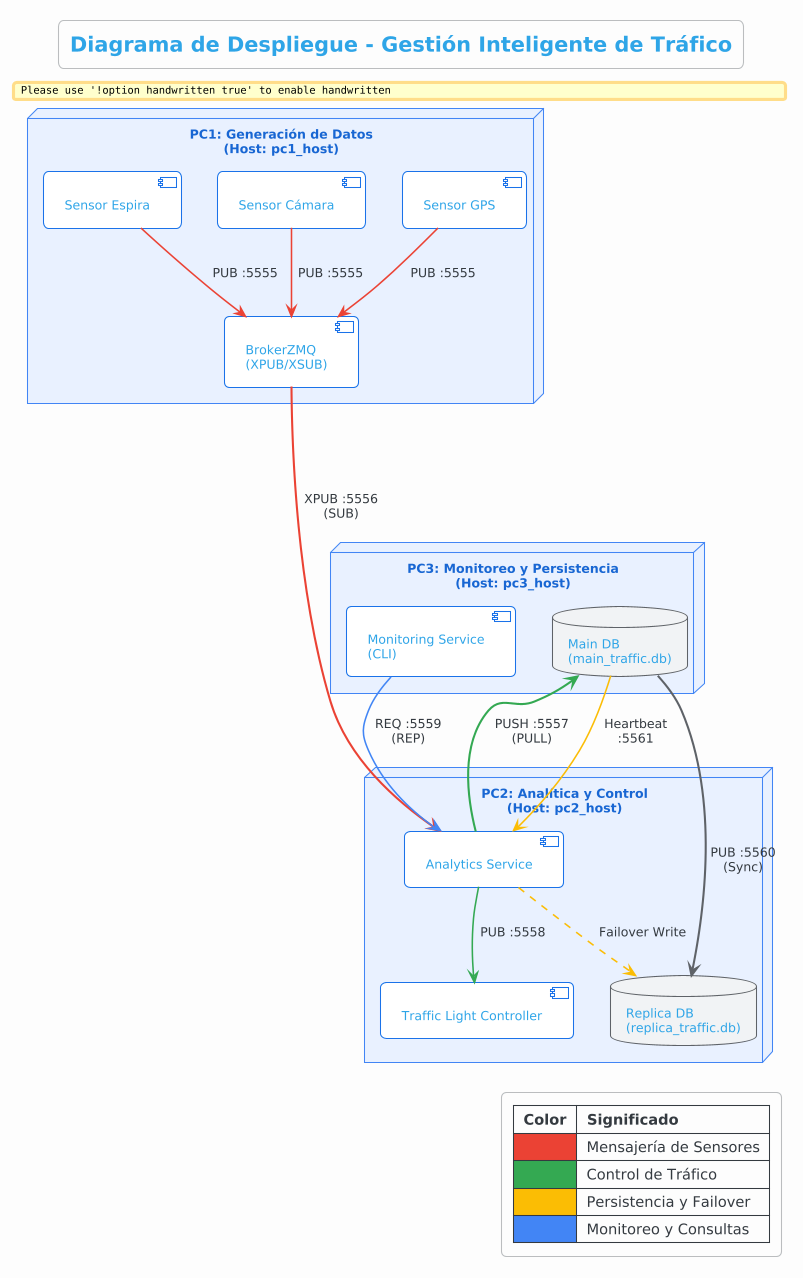

The diagram above was rendered by PlantUML. Its source (embedded in the PNG):
@startuml
!theme cerulean-outline
skinparam backgroundColor #fcfcfc
skinparam roundcorner 10
skinparam shadowing false
skinparam handwritten false

skinparam node {
    BackgroundColor #E8F0FE
    BorderColor #4285F4
    FontColor #1967D2
}

skinparam component {
    BackgroundColor #FFFFFF
    BorderColor #1A73E8
}

skinparam database {
    BackgroundColor #F1F3F4
    BorderColor #5F6368
}

skinparam arrow {
    Thickness 1.5
    Color #3C4043
}

title Diagrama de Despliegue - Gestión Inteligente de Tráfico

node "PC1: Generación de Datos\n(Host: pc1_host)" as PC1 {
    component "Sensor Espira" as S1
    component "Sensor Cámara" as S2
    component "Sensor GPS" as S3
    component "BrokerZMQ\n(XPUB/XSUB)" as BRK
    
    S1 -[#EA4335]-> BRK : PUB :5555
    S2 -[#EA4335]-> BRK : PUB :5555
    S3 -[#EA4335]-> BRK : PUB :5555
}

node "PC2: Analítica y Control\n(Host: pc2_host)" as PC2 {
    component "Analytics Service" as ANA
    component "Traffic Light Controller" as TLC
    database "Replica DB\n(replica_traffic.db)" as RDB
    
    ANA -[#34A853]-> TLC : PUB :5558
    ANA .[#FBBC05].> RDB : Failover Write
}

node "PC3: Monitoreo y Persistencia\n(Host: pc3_host)" as PC3 {
    component "Monitoring Service\n(CLI)" as MON
    database "Main DB\n(main_traffic.db)" as MDB
}

BRK ==[#EA4335]==> ANA : XPUB :5556\n(SUB)
ANA ==[#34A853]==> MDB : PUSH :5557\n(PULL)
MON -[#4285F4]-> ANA : REQ :5559\n(REP)
MDB ==[#5F6368]==> RDB : PUB :5560\n(Sync)
MDB -[#FBBC05]-> ANA : Heartbeat\n:5561

legend right
  |= Color |= Significado |
  |<#EA4335>| Mensajería de Sensores |
  |<#34A853>| Control de Tráfico |
  |<#FBBC05>| Persistencia y Failover |
  |<#4285F4>| Monitoreo y Consultas |
endlegend
@enduml